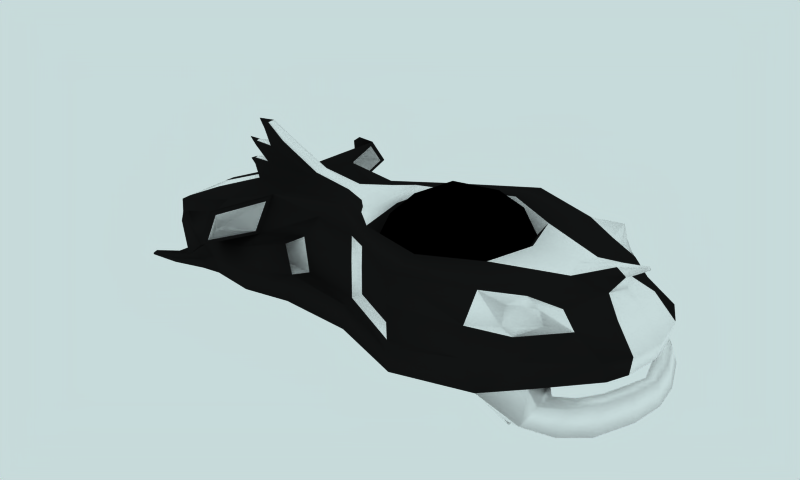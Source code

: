 # Source: OrcRace.blend  (saved by Blender 2.53.1; exported with 4.5.12 LTS)
import bpy
from mathutils import Matrix  # noqa: F401  (used for matrix-valued properties, if any)

bpy.ops.wm.read_factory_settings(use_empty=True)
scene = bpy.context.scene
scene.name = 'Scene'

# ---- collections
col_collection_1 = bpy.data.collections.new('Collection 1'); scene.collection.children.link(col_collection_1)

# ---- materials (node trees are filled in below, after node groups)
mat_material = bpy.data.materials.new('Material')
mat_material.alpha_threshold = 0.0
mat_material.diffuse_color = (0.0909, 0.0909, 0.0909, 1.0)
mat_material.roughness = 0.5
mat_material.specular_intensity = 0.0
mat_material.line_color = (0.0, 0.0, 0.0, 1.0)
mat_material_001 = bpy.data.materials.new('Material.001')
mat_material_001.alpha_threshold = 0.0
mat_material_001.diffuse_color = (1.0, 1.0, 1.0, 1.0)
mat_material_001.roughness = 0.5
mat_material_001.specular_intensity = 0.0
mat_material_001.line_color = (0.0, 0.0, 0.0, 1.0)
mat_material_002 = bpy.data.materials.new('Material.002')
mat_material_002.alpha_threshold = 0.0
mat_material_002.diffuse_color = (0.0, 0.0, 0.0, 1.0)
mat_material_002.roughness = 0.5
mat_material_002.specular_intensity = 0.0
mat_material_002.line_color = (0.0, 0.0, 0.0, 1.0)

# ---- material node trees

# ---- world
world_world = bpy.data.worlds.new('World'); scene.world = world_world
world_world.color = (0.7829, 0.8564, 0.8579)
world_world.use_sun_shadow = False
world_world.sun_shadow_jitter_overblur = 0.0
world_world.cycles.sampling_method = 'MANUAL'
world_world.cycles.sample_map_resolution = 256

# ---- meshes
me_orcrace = bpy.data.meshes.new('OrcRace')
me_orcrace.from_pydata([(0.4638, 1.762, -0.1705), (-0.2609, 1.762, -0.12), (0.459, -1.482, -0.3764), (-0.2847, -1.482, -0.3246), (0.5016, 1.48, 0.1686), (-0.2514, 1.48, 0.221), (0.4277, -1.505, -0.1131), (-0.2173, -1.505, -0.06822), (0.1012, 1.851, -0.1487), (0.08395, -1.487, -0.3965), (0.1263, 1.642, 0.2113), (0.1071, -1.502, -0.06395), (0.741, 1.135, -0.3836), (-0.565, 1.135, -0.2927), (0.6988, 1.067, 0.2053), (-0.4416, 1.067, 0.2847), (0.08509, 1.066, -0.38), (0.1301, 1.034, 0.2669), (0.6626, 0.09675, -0.4161), (-0.6464, 0.09675, -0.3249), (0.6263, 0.1122, 0.1927), (-0.3355, 0.1122, 0.2597), (0.07881, 0.07529, -0.4703), (0.1278, 0.03826, 0.2334), (0.5879, -0.4488, -0.4519), (-0.539, -0.4488, -0.3734), (0.4865, -0.2829, 0.1542), (-0.1977, -0.2829, 0.2019), (0.07762, -0.4253, -0.4874), (0.6177, -1.059, -0.4503), (-0.4521, -1.059, -0.3758), (0.4874, -1.1, 0.02926), (-0.2575, -1.1, 0.06831), (0.07904, -1.062, -0.467), (0.1177, -1.18, 0.08806), (0.09972, -1.726, -0.1699), (0.0885, -1.744, -0.3312), (0.3419, -1.741, -0.1974), (-0.1439, -1.741, -0.1636), (0.3352, -1.756, -0.3383), (-0.1568, -1.756, -0.304), (0.8658, 0.626, -0.407), (-0.6918, 0.626, -0.2985), (0.8627, 0.6045, 0.1921), (-0.6057, 0.6045, 0.2944), (0.08149, 0.5907, -0.4318), (0.3205, 1.814, -0.1674), (-0.1186, 1.814, -0.1369), (0.3212, -1.494, -0.4075), (-0.1526, -1.494, -0.3745), (0.2469, 1.598, 0.2133), (0.007104, 1.598, 0.23), (0.2046, -1.505, -0.07372), (0.009236, -1.505, -0.06012), (0.5017, 1.126, -0.4149), (-0.3323, 1.126, -0.3568), (0.4393, 0.9381, 0.2414), (-0.1796, 0.9381, 0.2845), (0.5183, 0.08824, -0.4909), (-0.3592, 0.08824, -0.4298), (0.5072, 0.1213, 0.2223), (-0.186, 0.1213, 0.2705), (0.3991, -0.4467, -0.506), (-0.283, -0.4467, -0.4585), (0.3181, -0.2599, 0.1914), (-0.03221, -0.2599, 0.2158), (0.3935, -1.056, -0.4869), (-0.2351, -1.056, -0.4431), (0.1962, -1.107, 0.1006), (0.04163, -1.107, 0.1114), (0.2682, -1.749, -0.1944), (-0.07048, -1.749, -0.1708), (0.2734, -1.767, -0.3373), (-0.09545, -1.767, -0.3116), (0.575, 0.614, -0.458), (-0.4109, 0.614, -0.3893), (0.6236, 0.5772, 0.2273), (-0.364, 0.5772, 0.296), (0.4198, 0.8732, 0.1458), (-0.1735, 0.8732, 0.1871), (0.5765, 0.5729, 0.1324), (-0.3306, 0.5729, 0.1956), (0.4811, 0.1738, 0.129), (-0.1962, 0.1738, 0.1762), (0.1218, 0.04891, 0.1477), (0.1238, 0.9784, 0.1765), (0.1364, 0.8516, 0.3563), (0.1391, 0.5383, 0.3954), (0.1351, 0.1753, 0.3383), (0.3804, 0.8037, 0.3275), (-0.1093, 0.8037, 0.3616), (0.4356, 0.2356, 0.3137), (-0.1659, 0.2356, 0.3555), (0.4756, 0.5572, 0.3284), (-0.2035, 0.5572, 0.3756), (0.4979, -1.457, -0.2984), (-0.3124, -1.457, -0.242), (0.6625, 0.1023, -0.2519), (-0.5502, 0.1023, -0.1675), (0.5821, -0.4154, -0.256), (-0.439, -0.4154, -0.1849), (0.6493, -1.071, -0.3237), (-0.4659, -1.071, -0.2461), (0.9095, 0.6198, -0.2347), (-0.7112, 0.6198, -0.1219), (0.5026, 1.743, -0.05224), (-0.2829, 1.743, 0.002453), (0.1097, 1.878, -0.02641), (0.7994, 1.053, -0.173), (-0.5936, 1.053, -0.07606), (0.5974, 0.1034, -0.2276), (-0.453, 0.1034, -0.1544), (0.4689, -0.3714, -0.2646), (-0.3168, -0.3714, -0.2099), (0.8822, 0.6183, -0.1977), (-0.679, 0.6183, -0.08897), (0.3421, 1.834, -0.04205), (-0.1226, 1.834, -0.009699), (0.5042, 1.564, 0.06468), (-0.2683, 1.564, 0.1185), (0.4538, -1.495, -0.2608), (-0.2636, -1.495, -0.2109), (0.1202, 1.748, 0.1246), (0.8455, 1.096, 0.05829), (-0.6072, 1.096, 0.1594), (0.6052, 0.09756, 0.01129), (-0.369, 0.09756, 0.07911), (0.4723, -0.417, -0.02894), (-0.2429, -0.417, 0.02085), (0.5295, -1.076, -0.1727), (-0.3263, -1.076, -0.1132), (0.3468, -1.734, -0.2895), (-0.1615, -1.734, -0.2542), (0.8994, 0.6131, 0.02101), (-0.6658, 0.6131, 0.13), (0.32, 1.707, 0.1167), (-0.07871, 1.707, 0.1445), (0.2881, -1.785, -0.2878), (-0.1032, -1.785, -0.2606), (0.5827, -0.4738, -0.06264), (-0.3576, -0.4738, 0.002823), (0.636, -1.074, -0.2185), (-0.4381, -1.074, -0.1437), (0.5673, -0.4999, -0.08279), (-0.3452, -0.4999, -0.01926), (0.4781, -0.5028, -0.0818), (-0.2564, -0.5028, -0.03066), (0.4692, -0.4875, -0.2504), (-0.302, -0.4875, -0.1967), (0.5613, -0.4883, -0.2205), (-0.3842, -0.4883, -0.1547), (0.6273, -0.8797, -0.2529), (-0.4343, -0.8797, -0.179), (0.5771, -0.8802, -0.257), (-0.3851, -0.8802, -0.19), (0.5819, -0.8868, -0.1889), (-0.3804, -0.8868, -0.1219), (0.6316, -0.8844, -0.1914), (-0.43, -0.8844, -0.1175), (0.5302, 1.394, 0.04748), (-0.2974, 1.395, 0.1048), (0.7709, 1.282, 0.09177), (-0.5284, 1.281, 0.1826), (0.7378, 1.277, 0.208), (-0.479, 1.276, 0.2929), (0.5553, 1.368, 0.1434), (-0.3084, 1.369, 0.2033), (0.6369, 1.4, -0.2916), (-0.4491, 1.4, -0.216), (0.09228, 1.42, -0.2769), (0.4351, 1.409, -0.3112), (-0.252, 1.409, -0.2634), (0.6746, 1.379, -0.1174), (-0.4623, 1.379, -0.0382), (0.7349, 1.335, 0.03835), (-0.5005, 1.335, 0.1244), (0.6695, 1.322, 0.06567), (-0.432, 1.321, 0.1424), (0.5655, 1.295, 0.2023), (-0.31, 1.295, 0.2633), (0.13, 1.332, 0.2654), (0.269, 1.373, 0.2442), (-0.01051, 1.373, 0.2637), (0.6514, 1.314, 0.1839), (-0.3973, 1.314, 0.2569), (0.6819, 1.498, -0.3379), (-0.5001, 1.498, -0.2556), (0.5515, 1.5, -0.3311), (-0.3701, 1.5, -0.267), (0.6077, 1.439, -0.4485), (-0.442, 1.439, -0.3754), (0.7565, 1.442, -0.451), (-0.5897, 1.442, -0.3573), (0.6966, 1.632, -0.461), (-0.5317, 1.632, -0.3755), (0.5555, 1.628, -0.4561), (-0.3913, 1.628, -0.3902), (0.6277, 1.629, -0.3193), (-0.4439, 1.629, -0.2447), (0.5043, 1.625, -0.3098), (-0.3203, 1.625, -0.2523), (0.4887, 1.755, -0.3057), (-0.3043, 1.755, -0.2505), (0.3789, 1.713, -0.2996), (-0.1947, 1.713, -0.2597), (0.4237, 1.742, -0.4676), (-0.2624, 1.742, -0.4199), (0.5472, 1.77, -0.4697), (-0.385, 1.77, -0.4048), (0.2914, 1.875, -0.4518), (-0.1291, 1.875, -0.4225), (0.2607, 1.809, -0.4588), (-0.09975, 1.809, -0.4337), (0.2556, 1.759, -0.2923), (-0.07164, 1.759, -0.2695), (0.2841, 1.844, -0.2898), (-0.0995, 1.844, -0.2631), (0.09189, 1.88, -0.2825), (0.09161, 1.808, -0.2865), (0.08108, 1.851, -0.4377), (0.08163, 1.91, -0.4298), (0.1817, -0.3158, 0.2377), (0.07501, -0.3158, 0.2451), (0.1836, -0.8971, 0.4108), (0.09711, -0.8971, 0.4168), (0.2747, -0.1243, 0.2474), (-0.01573, -0.1243, 0.2676), (0.1408, -0.8771, 0.4194), (0.1286, -0.1727, 0.2442), (0.1282, -0.3188, 0.2385), (0.217, -0.2999, 0.2227), (0.03801, -0.2999, 0.2352), (0.1795, -1.016, 0.3469), (0.0923, -1.016, 0.353), (0.335, -0.06074, 0.2406), (-0.07641, -0.06074, 0.2693), (0.1371, -1.068, 0.3676), (0.1284, -0.08695, 0.2422), (0.2626, -0.2796, 0.2088), (0.00306, -0.2796, 0.2269), (0.175, -1.045, 0.2277), (0.08031, -1.045, 0.2343), (0.3917, -0.02287, 0.2314), (-0.1261, -0.02287, 0.2675), (0.1281, -1.094, 0.2378), (0.128, -0.03647, 0.2368), (0.1495, -1.196, 0.2095), (0.103, -1.196, 0.2128), (0.1266, -1.197, 0.216), (0.1226, -1.203, 0.1589), (0.1475, -1.199, 0.1651), (0.09884, -1.199, 0.1685), (0.1244, -1.261, 0.1849), (0.6605, -0.7518, -0.449), (-0.4943, -0.7518, -0.3686), (0.4872, -0.6778, 0.1844), (-0.2332, -0.6778, 0.2217), (0.0786, -0.7413, -0.4733), (0.4165, -0.7493, -0.4929), (-0.2588, -0.7493, -0.4459), (0.2636, -0.662, 0.1454), (-0.01893, -0.662, 0.165), (0.7001, -0.7345, -0.2922), (-0.5118, -0.7345, -0.2079), (0.5473, -0.7345, -0.08504), (-0.3309, -0.7345, -0.0239), (0.693, -0.7426, -0.1372), (-0.4833, -0.7426, -0.05527), (0.1783, -0.5992, 0.2717), (0.08309, -0.5992, 0.2783), (0.1311, -0.5869, 0.2806), (0.1904, -0.6433, 0.24), (0.0667, -0.6433, 0.2486), (0.2247, -0.6465, 0.1914), (0.02602, -0.6465, 0.2052), (0.1503, -1.187, 0.301), (0.1149, -1.187, 0.3034), (0.1323, -1.189, 0.2983), (0.1355, -1.178, 0.3435), (0.1526, -1.177, 0.336), (0.1174, -1.177, 0.3385), (0.1355, -1.256, 0.3441), (0.1706, -1.082, 0.4475), (0.1151, -1.082, 0.4514), (0.1423, -1.093, 0.4414), (0.1469, -1.042, 0.5076), (0.1744, -1.045, 0.5016), (0.1188, -1.045, 0.5054), (0.1464, -1.154, 0.4999), (0.581, -1.34, -0.3508), (-0.402, -1.34, -0.2824), (0.6763, -1.161, -0.3685), (-0.4989, -1.161, -0.2867), (0.6709, -1.153, -0.4278), (-0.5017, -1.153, -0.3461), (0.5703, -1.338, -0.3877), (-0.3965, -1.338, -0.3204), (0.6487, -1.41, -0.4121), (-0.4775, -1.41, -0.3337), (0.7297, -1.365, -0.4361), (-0.5611, -1.365, -0.3463), (0.6526, -1.413, -0.3949), (-0.479, -1.413, -0.3162), (0.7309, -1.369, -0.4084), (-0.5584, -1.369, -0.3187), (0.696, -1.603, -0.4394), (-0.5281, -1.603, -0.3542), (0.7296, -1.597, -0.4455), (-0.5623, -1.597, -0.3556), (0.7294, -1.596, -0.4556), (-0.5635, -1.596, -0.3656), (0.6948, -1.601, -0.4458), (-0.5278, -1.601, -0.3607), (0.09067, -1.693, -0.3), (0.09281, -1.676, -0.2692), (0.2319, -1.695, -0.3096), (-0.05053, -1.695, -0.2899), (0.238, -1.69, -0.2811), (-0.05263, -1.69, -0.2608), (0.2368, -1.681, -0.227), (-0.04399, -1.681, -0.2075), (0.09648, -1.679, -0.2165), (0.1358, 1.576, 0.3478), (0.1681, 1.585, 0.3334), (0.1017, 1.585, 0.338), (0.1706, 1.646, 0.2961), (0.09408, 1.646, 0.3014), (0.1317, 1.657, 0.2895), (0.1474, 1.76, 0.3634), (0.1264, 1.76, 0.3649), (0.1367, 1.76, 0.3609), (0.1381, 1.75, 0.381), (0.1473, 1.75, 0.377), (0.1284, 1.75, 0.3783), (0.6458, 1.329, -0.4745), (-0.4833, 1.329, -0.3959), (0.7229, 1.331, -0.4757), (-0.5598, 1.331, -0.3864), (0.7028, 1.197, -0.4481), (-0.5361, 1.197, -0.3618), (0.6018, 1.193, -0.4559), (-0.4371, 1.193, -0.3836), (0.6625, 1.294, -0.5329), (-0.5079, 1.294, -0.4514), (0.6376, 1.294, -0.5336), (-0.4834, 1.294, -0.4556), (0.6498, 1.326, -0.5334), (-0.4954, 1.326, -0.4537), (0.669, 1.326, -0.5346), (-0.5146, 1.326, -0.4522), (-0.5252, 0.5417, 0.2069), (-0.5633, 0.5472, 0.1025), (-0.5717, 0.5505, -0.03659), (-0.3535, 0.2291, 0.1848), (-0.3748, 0.2198, 0.07015), (-0.4282, 0.2235, -0.07817), (0.8002, 0.5662, 0.1473), (0.8284, 0.5729, 0.01605), (0.8151, 0.5769, -0.1517), (0.6188, 0.1886, 0.1477), (0.6027, 0.1774, 0.008594), (0.5967, 0.1819, -0.1746), (-0.631, -0.8251, 0.231), (-0.7548, -0.8116, 0.06736), (0.8832, -0.8251, 0.1384), (0.9799, -0.8116, -0.05341), (-0.7481, -0.9487, -0.05247), (0.9553, -0.9487, -0.1711), (-0.6646, -1.003, 0.02204), (0.8838, -1.003, -0.07295), (0.944, -1.022, 0.03486), (0.9201, -1.04, 0.06315), (-0.7068, -1.022, 0.1498), (-0.6791, -1.04, 0.1745), (0.918, -0.9808, 0.107), (-0.6698, -0.9808, 0.2176), (0.9522, -0.9763, 0.07385), (-0.709, -0.9763, 0.1895), (0.5825, -0.74, -0.06018), (0.9289, -0.8018, -0.03485), (0.8507, -0.8126, 0.1085), (0.5337, -0.6947, 0.1454), (-0.2838, -0.6947, 0.2023), (-0.6024, -0.8126, 0.2097), (-0.7015, -0.8018, 0.07866), (-0.3621, -0.74, 0.005578), (0.6825, -0.91, -0.03815), (0.6914, -0.9183, -0.07559), (-0.4506, -0.91, 0.1352), (-0.4648, -0.9183, 0.09937), (-0.5267, -0.9295, 0.1127), (-0.5086, -0.9315, 0.1365), (0.7403, -0.9315, -0.04487), (0.7545, -0.9295, -0.07098)], [], [(24, 62, 58, 18), (59, 63, 25, 19), (62, 28, 22, 58), (22, 28, 63, 59), (20, 60, 64, 26), (65, 61, 21, 27), (2, 48, 66, 29), (67, 49, 3, 30), (48, 9, 33, 66), (33, 9, 49, 67), (31, 68, 52, 6), (53, 69, 32, 7), (68, 34, 11, 52), (11, 34, 69, 53), (6, 52, 70, 37), (71, 53, 7, 38), (52, 11, 35, 70), (35, 11, 53, 71), (9, 48, 72, 36), (73, 49, 9, 36), (48, 2, 39, 72), (40, 3, 49, 73), (41, 74, 54, 12), (55, 75, 42, 13), (74, 45, 16, 54), (16, 45, 75, 55), (18, 58, 74, 41), (75, 59, 19, 42), (58, 22, 45, 74), (45, 22, 59, 75), (43, 76, 60, 20), (61, 77, 44, 21), (14, 56, 76, 43), (77, 57, 15, 44), (76, 56, 78, 80), (79, 57, 77, 81), (60, 76, 80, 82), (81, 77, 61, 83), (23, 60, 82, 84), (83, 61, 23, 84), (56, 17, 85, 78), (85, 17, 57, 79), (78, 85, 86, 89), (86, 85, 79, 90), (84, 82, 91, 88), (92, 83, 84, 88), (82, 80, 93, 91), (94, 81, 83, 92), (80, 78, 89, 93), (90, 79, 81, 94), (93, 87, 88, 91), (88, 87, 94, 92), (89, 86, 87, 93), (87, 86, 90, 94), (99, 24, 18, 97), (19, 25, 100, 98), (2, 95, 131, 39), (132, 96, 3, 40), (103, 41, 12, 108), (13, 42, 104, 109), (97, 18, 41, 103), (42, 19, 98, 104), (105, 0, 46, 116), (47, 1, 106, 117), (8, 107, 116, 46), (117, 107, 8, 47), (137, 72, 39, 131), (40, 73, 138, 132), (112, 99, 97, 110), (98, 100, 113, 111), (95, 120, 131), (132, 121, 96), (114, 103, 108), (109, 104, 115), (110, 97, 103, 114), (104, 98, 111, 115), (26, 127, 125, 20), (126, 128, 27, 21), (127, 112, 110, 125), (111, 113, 128, 126), (6, 120, 129, 31), (130, 121, 7, 32), (120, 6, 37, 131), (38, 7, 121, 132), (43, 133, 123, 14), (124, 134, 44, 15), (133, 114, 108, 123), (109, 115, 134, 124), (116, 135, 118, 105), (119, 136, 117, 106), (135, 50, 4, 118), (5, 51, 136, 119), (107, 122, 135, 116), (136, 122, 107, 117), (122, 10, 50, 135), (51, 10, 122, 136), (70, 137, 131, 37), (132, 138, 71, 38), (95, 141, 129, 120), (130, 142, 96, 121), (95, 101, 141), (142, 102, 96), (139, 143, 145, 127), (146, 144, 140, 128), (99, 149, 143, 139), (144, 150, 100, 140), (127, 145, 147, 112), (148, 146, 128, 113), (112, 147, 149, 99), (150, 148, 113, 100), (147, 153, 151, 149), (152, 154, 148, 150), (145, 155, 153, 147), (154, 156, 146, 148), (149, 151, 157, 143), (158, 152, 150, 144), (143, 157, 155, 145), (156, 158, 144, 146), (151, 153, 155, 157), (156, 154, 152, 158), (14, 123, 161, 163), (162, 124, 15, 164), (118, 4, 165, 159), (166, 5, 119, 160), (0, 167, 170, 46), (171, 168, 1, 47), (16, 169, 170, 54), (171, 169, 16, 55), (169, 8, 46, 170), (47, 8, 169, 171), (167, 0, 105, 172), (106, 1, 168, 173), (172, 108, 12, 167), (13, 109, 173, 168), (118, 174, 172, 105), (173, 175, 119, 106), (174, 123, 108, 172), (109, 124, 175, 173), (123, 174, 176, 161), (177, 175, 124, 162), (174, 118, 159, 176), (160, 119, 175, 177), (50, 181, 178, 4), (179, 182, 51, 5), (181, 56, 14, 178), (15, 57, 182, 179), (180, 17, 56, 181), (57, 17, 180, 182), (4, 178, 183, 165), (184, 179, 5, 166), (178, 14, 163, 183), (164, 15, 179, 184), (170, 167, 185, 187), (186, 168, 171, 188), (54, 170, 187, 189), (188, 171, 55, 190), (167, 12, 191, 185), (192, 13, 168, 186), (191, 189, 195, 193), (196, 190, 192, 194), (185, 191, 193, 197), (194, 192, 186, 198), (189, 187, 199, 195), (200, 188, 190, 196), (187, 185, 197, 199), (198, 186, 188, 200), (199, 197, 201, 203), (202, 198, 200, 204), (195, 199, 203, 205), (204, 200, 196, 206), (197, 193, 207, 201), (208, 194, 198, 202), (193, 195, 205, 207), (206, 196, 194, 208), (207, 205, 211, 209), (212, 206, 208, 210), (201, 207, 209, 215), (210, 208, 202, 216), (205, 203, 213, 211), (214, 204, 206, 212), (203, 201, 215, 213), (216, 202, 204, 214), (213, 215, 217, 218), (217, 216, 214, 218), (211, 213, 218, 219), (218, 214, 212, 219), (215, 209, 220, 217), (220, 210, 216, 217), (209, 211, 219, 220), (219, 212, 210, 220), (225, 228, 229, 221), (229, 228, 226, 222), (234, 225, 221, 230), (222, 226, 235, 231), (237, 228, 225, 234), (226, 228, 237, 235), (60, 242, 238, 64), (239, 243, 61, 65), (242, 234, 230, 238), (231, 235, 243, 239), (23, 245, 242, 60), (243, 245, 23, 61), (245, 237, 234, 242), (235, 237, 245, 243), (240, 244, 248, 246), (248, 244, 241, 247), (68, 240, 246, 250), (247, 241, 69, 251), (34, 68, 250, 249), (251, 69, 34, 249), (249, 250, 252), (252, 251, 249), (250, 246, 252), (252, 247, 251), (246, 248, 252), (252, 248, 247), (66, 258, 253, 29), (254, 259, 67, 30), (258, 62, 24, 253), (25, 63, 259, 254), (33, 257, 258, 66), (259, 257, 33, 67), (257, 28, 62, 258), (63, 28, 257, 259), (64, 260, 255, 26), (256, 261, 65, 27), (260, 68, 31, 255), (32, 69, 261, 256), (29, 253, 262, 101), (263, 254, 30, 102), (253, 24, 99, 262), (100, 25, 254, 263), (264, 127, 26, 255), (27, 128, 265, 256), (139, 266, 262, 99), (263, 267, 140, 100), (266, 141, 101, 262), (102, 142, 267, 263), (127, 264, 266, 139), (267, 265, 128, 140), (264, 129, 141, 266), (142, 130, 265, 267), (229, 270, 268, 221), (269, 270, 229, 222), (270, 227, 223, 268), (224, 227, 270, 269), (221, 268, 271, 230), (272, 269, 222, 231), (268, 223, 232, 271), (233, 224, 269, 272), (238, 273, 260, 64), (261, 274, 239, 65), (273, 240, 68, 260), (69, 241, 274, 261), (230, 271, 273, 238), (274, 272, 231, 239), (271, 232, 240, 273), (241, 233, 272, 274), (244, 240, 275, 277), (276, 241, 244, 277), (240, 232, 279, 275), (280, 233, 241, 276), (232, 236, 278, 279), (278, 236, 233, 280), (279, 278, 281), (281, 278, 280), (275, 279, 281), (281, 280, 276), (277, 275, 281), (281, 276, 277), (236, 232, 282, 284), (283, 233, 236, 284), (232, 223, 286, 282), (287, 224, 233, 283), (223, 227, 285, 286), (285, 227, 224, 287), (286, 285, 288), (288, 285, 287), (282, 286, 288), (288, 287, 283), (284, 282, 288), (288, 283, 284), (101, 95, 289, 291), (290, 96, 102, 292), (29, 101, 291, 293), (292, 102, 30, 294), (95, 2, 295, 289), (296, 3, 96, 290), (2, 29, 293, 295), (294, 30, 3, 296), (295, 293, 299, 297), (300, 294, 296, 298), (289, 295, 297, 301), (298, 296, 290, 302), (293, 291, 303, 299), (304, 292, 294, 300), (291, 289, 301, 303), (302, 290, 292, 304), (303, 301, 305, 307), (306, 302, 304, 308), (299, 303, 307, 309), (308, 304, 300, 310), (301, 297, 311, 305), (312, 298, 302, 306), (297, 299, 309, 311), (310, 300, 298, 312), (305, 311, 309, 307), (310, 312, 306, 308), (161, 176, 183, 163), (184, 177, 162, 164), (159, 165, 183, 176), (184, 166, 160, 177), (72, 137, 317, 315), (318, 138, 73, 316), (137, 70, 319, 317), (320, 71, 138, 318), (36, 72, 315, 313), (316, 73, 36, 313), (70, 35, 321, 319), (321, 35, 71, 320), (321, 314, 317, 319), (318, 314, 321, 320), (314, 313, 315, 317), (316, 313, 314, 318), (180, 181, 323, 322), (324, 182, 180, 322), (181, 50, 325, 323), (326, 51, 182, 324), (50, 10, 327, 325), (327, 10, 51, 326), (325, 327, 330, 328), (330, 327, 326, 329), (323, 325, 328, 332), (329, 326, 324, 333), (322, 323, 332, 331), (333, 324, 322, 331), (330, 331, 332, 328), (333, 331, 330, 329), (189, 191, 336, 334), (337, 192, 190, 335), (191, 12, 338, 336), (339, 13, 192, 337), (54, 189, 334, 340), (335, 190, 55, 341), (12, 54, 340, 338), (341, 55, 13, 339), (338, 340, 344, 342), (345, 341, 339, 343), (340, 334, 346, 344), (347, 335, 341, 345), (336, 338, 342, 348), (343, 339, 337, 349), (334, 336, 348, 346), (349, 337, 335, 347), (342, 344, 346, 348), (347, 345, 343, 349), (44, 134, 351, 350), (134, 115, 352, 351), (126, 21, 353, 354), (111, 126, 354, 355), (115, 111, 355, 352), (21, 44, 350, 353), (352, 355, 354, 351), (351, 354, 353, 350), (133, 43, 356, 357), (114, 133, 357, 358), (20, 125, 360, 359), (125, 110, 361, 360), (110, 114, 358, 361), (43, 20, 359, 356), (360, 361, 358, 357), (359, 360, 357, 356), (265, 130, 366, 363), (129, 264, 365, 367), (32, 256, 362, 368), (255, 31, 369, 364), (130, 32, 368, 366), (31, 129, 367, 369), (369, 367, 370, 371), (366, 368, 373, 372), (364, 369, 371, 374), (368, 362, 375, 373), (367, 365, 376, 370), (363, 366, 372, 377), (365, 364, 374, 376), (362, 363, 377, 375), (370, 376, 374, 371), (375, 377, 372, 373), (365, 264, 378, 379), (364, 365, 379, 380), (255, 364, 380, 381), (362, 256, 382, 383), (363, 362, 383, 384), (265, 363, 384, 385), (256, 265, 385, 382), (264, 255, 381, 378), (378, 381, 386, 387), (382, 385, 389, 388), (385, 384, 390, 389), (384, 383, 391, 390), (383, 382, 388, 391), (381, 380, 392, 386), (380, 379, 393, 392), (379, 378, 387, 393), (388, 389, 390, 391), (387, 386, 392, 393)])
me_orcrace.polygons.foreach_set('use_smooth', [True] * 406)
me_orcrace.polygons.foreach_set('material_index', [1, 1, 1, 1, 0, 0, 1, 1, 1, 1, 0, 0, 1, 1, 0, 0, 1, 1, 1, 1, 1, 1, 1, 1, 1, 1, 1, 1, 1, 1, 0, 0, 0, 0, 1, 1, 1, 1, 0, 0, 0, 0, 2, 2, 2, 2, 2, 2, 2, 2, 2, 2, 2, 2, 0, 0, 0, 0, 0, 0, 0, 0, 0, 0, 1, 1, 0, 0, 0, 0, 0, 0, 0, 0, 0, 0, 0, 0, 0, 0, 0, 0, 0, 0, 0, 0, 0, 0, 0, 0, 0, 0, 1, 1, 1, 1, 0, 0, 0, 0, 0, 0, 1, 1, 1, 1, 1, 1, 1, 1, 1, 1, 1, 1, 1, 1, 1, 1, 0, 0, 1, 1, 1, 1, 1, 1, 1, 1, 1, 1, 0, 0, 0, 0, 0, 0, 0, 0, 1, 1, 1, 1, 0, 0, 0, 0, 1, 1, 1, 1, 1, 1, 1, 1, 1, 1, 1, 1, 1, 1, 1, 1, 1, 1, 1, 1, 1, 1, 1, 1, 1, 1, 1, 1, 1, 1, 1, 1, 1, 1, 1, 1, 1, 1, 1, 1, 1, 1, 1, 1, 1, 1, 0, 0, 1, 1, 0, 0, 0, 0, 1, 1, 1, 1, 1, 1, 0, 0, 1, 1, 0, 0, 0, 0, 0, 0, 1, 1, 1, 1, 1, 1, 1, 1, 0, 0, 0, 0, 0, 0, 0, 0, 0, 0, 0, 0, 0, 0, 0, 0, 0, 0, 1, 1, 1, 1, 0, 0, 0, 0, 0, 0, 0, 0, 0, 0, 0, 0, 1, 1, 0, 0, 1, 1, 0, 0, 0, 0, 0, 0, 1, 1, 0, 0, 1, 1, 0, 0, 0, 0, 0, 0, 0, 0, 0, 0, 0, 0, 0, 0, 0, 0, 0, 0, 0, 0, 0, 0, 0, 0, 0, 0, 0, 0, 0, 0, 0, 0, 1, 1, 1, 1, 1, 1, 1, 1, 1, 1, 1, 1, 1, 1, 1, 1, 1, 1, 0, 0, 1, 1, 1, 1, 1, 1, 1, 1, 1, 1, 1, 1, 1, 1, 1, 1, 1, 1, 1, 1, 1, 1, 1, 1, 1, 1, 1, 1, 0, 0, 0, 0, 0, 0, 1, 1, 1, 1, 1, 1, 1, 1, 0, 0, 0, 0, 0, 0, 0, 0, 0, 0, 0, 0, 0, 0, 0, 0, 0, 0, 0, 0, 0, 0, 0, 0, 0, 0, 1, 1, 1, 1, 1, 1, 1, 1, 1, 1])
me_orcrace.materials.append(mat_material)
me_orcrace.materials.append(mat_material_001)
me_orcrace.materials.append(mat_material_002)
me_orcrace.use_remesh_preserve_volume = False
me_orcrace.use_remesh_preserve_attributes = False
me_orcrace.use_mirror_vertex_groups = False
me_orcrace.update()

# ---- objects
ob_orcrace = bpy.data.objects.new('OrcRace', me_orcrace)

# ---- transforms, parenting, visibility, modifiers, constraints
ob_orcrace.location = (0.0, 0.0, 0.8774)
ob_orcrace.rotation_euler = (-8.285e-11, -0.06951, -1.571)
ob_orcrace.lock_rotations_4d = False
ob_orcrace.empty_display_type = 'ARROWS'
ob_orcrace.lineart.crease_threshold = 0.0

# ---- collection membership
col_collection_1.objects.link(ob_orcrace)

# ---- scene / render settings (as saved in the file)
scene.frame_start = 1; scene.frame_end = 250; scene.frame_set(1)
scene.render.engine = 'BLENDER_EEVEE_NEXT'
scene.render.image_settings.file_format = 'JPEG'
scene.render.image_settings.color_mode = 'RGB'
scene.render.image_settings.compression = 90
scene.render.resolution_x = 750
scene.render.resolution_y = 450
scene.render.pixel_aspect_x = 100.0
scene.render.pixel_aspect_y = 100.0
scene.render.fps = 25
scene.render.dither_intensity = 0.0
scene.render.use_compositing = False
scene.render.use_sequencer = False
scene.render.bake_margin = 2
scene.render.bake_bias = 0.0
scene.render.use_stamp_time = False
scene.render.use_stamp_date = False
scene.render.use_stamp_frame = False
scene.render.use_stamp_camera = False
scene.render.use_stamp_scene = False
scene.render.use_stamp_filename = False
scene.render.use_stamp_render_time = False
scene.render.stamp_font_size = 0
scene.cycles.use_denoising = False
scene.cycles.samples = 10
scene.cycles.sampling_pattern = 'TABULATED_SOBOL'
scene.cycles.light_sampling_threshold = 0.0
scene.cycles.use_adaptive_sampling = False
scene.cycles.use_light_tree = False
scene.cycles.blur_glossy = 0.0
scene.cycles.volume_bounces = 1
scene.cycles.pixel_filter_type = 'GAUSSIAN'
scene.cycles.sample_clamp_indirect = 0.0
scene.view_settings.view_transform = 'Raw'
bpy.context.view_layer.update()

# ---- added for rendering (the .blend has no active camera): camera
cam_auto = bpy.data.cameras.new('AutoCamera')
cam_auto.lens = 50.0
cam_auto.sensor_width = 36.0
cam_auto.clip_end = 1000.0
ob_auto_camera = bpy.data.objects.new('AutoCamera', cam_auto)
scene.collection.objects.link(ob_auto_camera)
ob_auto_camera.location = (4.0144, -4.85555, 4.03334)
ob_auto_camera.rotation_euler = (1.09748, -7.21219e-08, 0.694738)
scene.camera = ob_auto_camera
bpy.context.view_layer.update()
